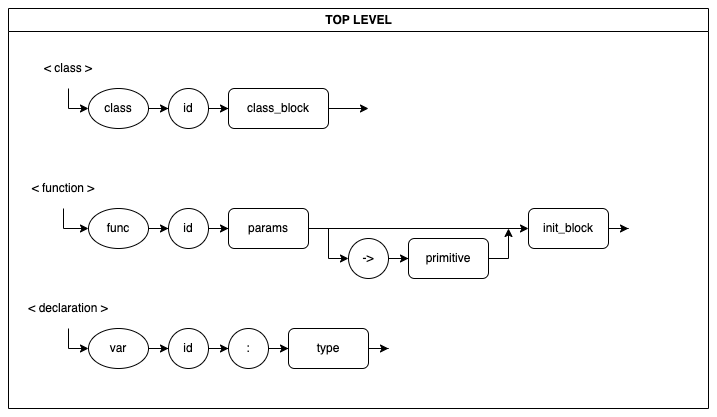

The diagram above was exported from draw.io. Its source (the exported page's mxGraphModel, read from the mxfile embedded in the PNG):
<mxGraphModel dx="1281" dy="989" grid="1" gridSize="10" guides="1" tooltips="1" connect="1" arrows="1" fold="1" page="1" pageScale="1" pageWidth="850" pageHeight="1100" math="0" shadow="0">
  <root>
    <mxCell id="0" />
    <mxCell id="1" parent="0" />
    <mxCell id="2" value="TOP LEVEL" style="swimlane;fontFamily=Helvetica;fontSize=12;fontColor=default;strokeColor=default;fillColor=default;html=1;" vertex="1" parent="1">
      <mxGeometry x="40" y="480" width="700" height="400" as="geometry" />
    </mxCell>
    <mxCell id="3" style="edgeStyle=orthogonalEdgeStyle;rounded=0;orthogonalLoop=1;jettySize=auto;html=1;entryX=0;entryY=0.5;entryDx=0;entryDy=0;" edge="1" parent="2" source="4" target="34">
      <mxGeometry relative="1" as="geometry" />
    </mxCell>
    <mxCell id="4" value="&amp;lt; declaration &amp;gt;" style="text;html=1;strokeColor=none;fillColor=none;align=center;verticalAlign=middle;whiteSpace=wrap;rounded=0;" vertex="1" parent="2">
      <mxGeometry y="280" width="120" height="40" as="geometry" />
    </mxCell>
    <mxCell id="5" value="&amp;lt; function &amp;gt;" style="text;html=1;strokeColor=none;fillColor=none;align=center;verticalAlign=middle;whiteSpace=wrap;rounded=0;" vertex="1" parent="2">
      <mxGeometry y="160" width="110" height="40" as="geometry" />
    </mxCell>
    <mxCell id="6" style="edgeStyle=orthogonalEdgeStyle;rounded=0;orthogonalLoop=1;jettySize=auto;html=1;entryX=0;entryY=0.5;entryDx=0;entryDy=0;" edge="1" parent="2" source="5" target="24">
      <mxGeometry relative="1" as="geometry">
        <mxPoint x="80" y="220" as="targetPoint" />
      </mxGeometry>
    </mxCell>
    <mxCell id="7" value="id" style="ellipse;whiteSpace=wrap;html=1;aspect=fixed;" vertex="1" parent="2">
      <mxGeometry x="160" y="200" width="40" height="40" as="geometry" />
    </mxCell>
    <mxCell id="8" style="edgeStyle=orthogonalEdgeStyle;rounded=0;orthogonalLoop=1;jettySize=auto;html=1;entryX=0;entryY=0.5;entryDx=0;entryDy=0;" edge="1" parent="2" source="10" target="18">
      <mxGeometry relative="1" as="geometry">
        <mxPoint x="520" y="220" as="targetPoint" />
      </mxGeometry>
    </mxCell>
    <mxCell id="9" style="edgeStyle=orthogonalEdgeStyle;rounded=0;orthogonalLoop=1;jettySize=auto;html=1;entryX=0;entryY=0.5;entryDx=0;entryDy=0;" edge="1" parent="2" source="10" target="12">
      <mxGeometry relative="1" as="geometry">
        <Array as="points">
          <mxPoint x="320" y="220" />
          <mxPoint x="320" y="250" />
        </Array>
      </mxGeometry>
    </mxCell>
    <mxCell id="10" value="params" style="rounded=1;whiteSpace=wrap;html=1;" vertex="1" parent="2">
      <mxGeometry x="220" y="200" width="80" height="40" as="geometry" />
    </mxCell>
    <mxCell id="11" style="edgeStyle=orthogonalEdgeStyle;rounded=0;orthogonalLoop=1;jettySize=auto;html=1;entryX=0;entryY=0.5;entryDx=0;entryDy=0;" edge="1" parent="2" source="7" target="10">
      <mxGeometry relative="1" as="geometry" />
    </mxCell>
    <mxCell id="12" value="-&amp;gt;" style="ellipse;whiteSpace=wrap;html=1;aspect=fixed;" vertex="1" parent="2">
      <mxGeometry x="340" y="230" width="40" height="40" as="geometry" />
    </mxCell>
    <mxCell id="13" value="primitive" style="rounded=1;whiteSpace=wrap;html=1;" vertex="1" parent="2">
      <mxGeometry x="400.00000000000006" y="230" width="80" height="40" as="geometry" />
    </mxCell>
    <mxCell id="14" style="edgeStyle=orthogonalEdgeStyle;rounded=0;orthogonalLoop=1;jettySize=auto;html=1;entryX=0;entryY=0.5;entryDx=0;entryDy=0;" edge="1" parent="2" source="12" target="13">
      <mxGeometry relative="1" as="geometry">
        <mxPoint x="477.49" y="180.00000000000023" as="targetPoint" />
      </mxGeometry>
    </mxCell>
    <mxCell id="15" value="id" style="ellipse;whiteSpace=wrap;html=1;aspect=fixed;" vertex="1" parent="2">
      <mxGeometry x="160" y="80" width="40" height="40" as="geometry" />
    </mxCell>
    <mxCell id="16" value="class_block" style="rounded=1;whiteSpace=wrap;html=1;" vertex="1" parent="2">
      <mxGeometry x="220" y="80" width="100" height="40" as="geometry" />
    </mxCell>
    <mxCell id="17" style="edgeStyle=orthogonalEdgeStyle;rounded=0;orthogonalLoop=1;jettySize=auto;html=1;entryX=0;entryY=0.5;entryDx=0;entryDy=0;" edge="1" parent="2" source="15" target="16">
      <mxGeometry relative="1" as="geometry">
        <mxPoint x="390" y="90" as="targetPoint" />
      </mxGeometry>
    </mxCell>
    <mxCell id="18" value="init_block" style="rounded=1;whiteSpace=wrap;html=1;" vertex="1" parent="2">
      <mxGeometry x="520" y="200" width="80" height="40" as="geometry" />
    </mxCell>
    <mxCell id="19" style="edgeStyle=orthogonalEdgeStyle;rounded=0;orthogonalLoop=1;jettySize=auto;html=1;entryX=0;entryY=0.5;entryDx=0;entryDy=0;exitX=0.5;exitY=1;exitDx=0;exitDy=0;" edge="1" parent="2" source="20" target="22">
      <mxGeometry relative="1" as="geometry">
        <mxPoint x="80" y="100" as="targetPoint" />
        <Array as="points">
          <mxPoint x="60" y="100" />
        </Array>
      </mxGeometry>
    </mxCell>
    <mxCell id="20" value="&amp;lt; class &amp;gt;" style="text;html=1;strokeColor=none;fillColor=none;align=center;verticalAlign=middle;whiteSpace=wrap;rounded=0;" vertex="1" parent="2">
      <mxGeometry y="40" width="120" height="40" as="geometry" />
    </mxCell>
    <mxCell id="21" style="edgeStyle=orthogonalEdgeStyle;rounded=0;orthogonalLoop=1;jettySize=auto;html=1;entryX=0;entryY=0.5;entryDx=0;entryDy=0;" edge="1" parent="2" source="22" target="15">
      <mxGeometry relative="1" as="geometry" />
    </mxCell>
    <mxCell id="22" value="class" style="ellipse;whiteSpace=wrap;html=1;" vertex="1" parent="2">
      <mxGeometry x="80" y="80" width="60" height="40" as="geometry" />
    </mxCell>
    <mxCell id="23" style="edgeStyle=orthogonalEdgeStyle;rounded=0;orthogonalLoop=1;jettySize=auto;html=1;entryX=0;entryY=0.5;entryDx=0;entryDy=0;" edge="1" parent="2" source="24" target="7">
      <mxGeometry relative="1" as="geometry" />
    </mxCell>
    <mxCell id="24" value="func" style="ellipse;whiteSpace=wrap;html=1;" vertex="1" parent="2">
      <mxGeometry x="80" y="200" width="60" height="40" as="geometry" />
    </mxCell>
    <mxCell id="25" style="edgeStyle=orthogonalEdgeStyle;rounded=0;orthogonalLoop=1;jettySize=auto;html=1;" edge="1" parent="2" source="13">
      <mxGeometry relative="1" as="geometry">
        <mxPoint x="500" y="220" as="targetPoint" />
      </mxGeometry>
    </mxCell>
    <mxCell id="26" style="edgeStyle=orthogonalEdgeStyle;rounded=0;orthogonalLoop=1;jettySize=auto;html=1;" edge="1" parent="2" source="16">
      <mxGeometry relative="1" as="geometry">
        <mxPoint x="360" y="100" as="targetPoint" />
      </mxGeometry>
    </mxCell>
    <mxCell id="27" style="edgeStyle=orthogonalEdgeStyle;rounded=0;orthogonalLoop=1;jettySize=auto;html=1;" edge="1" parent="2" source="18">
      <mxGeometry relative="1" as="geometry">
        <mxPoint x="620" y="220" as="targetPoint" />
      </mxGeometry>
    </mxCell>
    <mxCell id="28" style="edgeStyle=orthogonalEdgeStyle;rounded=0;orthogonalLoop=1;jettySize=auto;html=1;" edge="1" parent="2" source="29" target="31">
      <mxGeometry relative="1" as="geometry" />
    </mxCell>
    <mxCell id="29" value="id" style="ellipse;whiteSpace=wrap;html=1;aspect=fixed;" vertex="1" parent="2">
      <mxGeometry x="160" y="320" width="40" height="40" as="geometry" />
    </mxCell>
    <mxCell id="30" style="edgeStyle=orthogonalEdgeStyle;rounded=0;orthogonalLoop=1;jettySize=auto;html=1;" edge="1" parent="2" source="31" target="32">
      <mxGeometry relative="1" as="geometry" />
    </mxCell>
    <mxCell id="31" value=":" style="ellipse;whiteSpace=wrap;html=1;aspect=fixed;" vertex="1" parent="2">
      <mxGeometry x="220" y="320" width="40" height="40" as="geometry" />
    </mxCell>
    <mxCell id="32" value="type" style="rounded=1;whiteSpace=wrap;html=1;" vertex="1" parent="2">
      <mxGeometry x="280" y="320" width="80" height="40" as="geometry" />
    </mxCell>
    <mxCell id="33" style="edgeStyle=orthogonalEdgeStyle;rounded=0;orthogonalLoop=1;jettySize=auto;html=1;entryX=0;entryY=0.5;entryDx=0;entryDy=0;" edge="1" parent="2" source="34" target="29">
      <mxGeometry relative="1" as="geometry" />
    </mxCell>
    <mxCell id="34" value="var" style="ellipse;whiteSpace=wrap;html=1;" vertex="1" parent="2">
      <mxGeometry x="80" y="320" width="60" height="40" as="geometry" />
    </mxCell>
    <mxCell id="35" style="edgeStyle=orthogonalEdgeStyle;rounded=0;orthogonalLoop=1;jettySize=auto;html=1;" edge="1" parent="2" source="32">
      <mxGeometry relative="1" as="geometry">
        <mxPoint x="380" y="340" as="targetPoint" />
      </mxGeometry>
    </mxCell>
  </root>
</mxGraphModel>